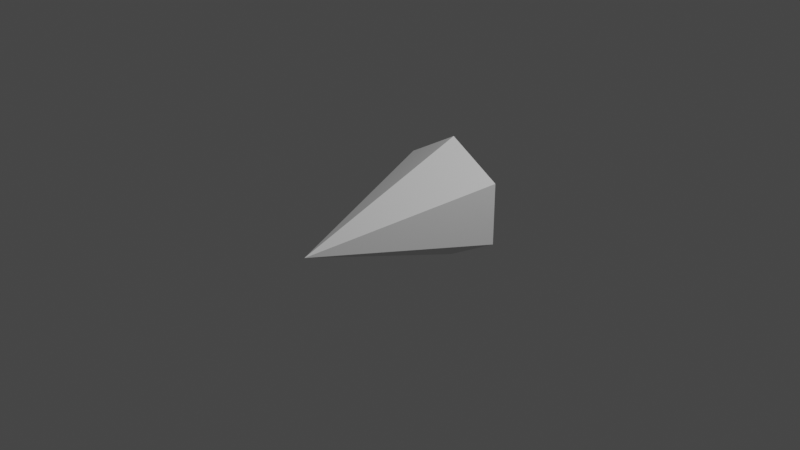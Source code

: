 # Source: Boid.blend  (saved by Blender 3.1.7; exported with 4.5.12 LTS)
import bpy
from mathutils import Matrix  # noqa: F401  (used for matrix-valued properties, if any)

bpy.ops.wm.read_factory_settings(use_empty=True)
scene = bpy.context.scene
scene.name = 'Scene'

# ---- collections
col_collection = bpy.data.collections.new('Collection'); scene.collection.children.link(col_collection)

# ---- world
world_world = bpy.data.worlds.new('World'); scene.world = world_world
world_world.use_nodes = True; world_world.node_tree.nodes.clear()
_N = world_world.node_tree.nodes; _L = world_world.node_tree.links
n0 = _N.new('ShaderNodeOutputWorld'); n0.name = 'World Output'; n0.location = (300, 300)
n1 = _N.new('ShaderNodeBackground'); n1.name = 'Background'; n1.location = (10, 300)
n1.inputs[0].default_value = (0.05088, 0.05088, 0.05088, 1.0)
_L.new(n1.outputs[0], n0.inputs[0])
n0.is_active_output = True
world_world.color = (0.05088, 0.05088, 0.05088)
world_world.use_sun_shadow = False
world_world.sun_shadow_jitter_overblur = 0.0

# ---- cameras
cam_camera = bpy.data.cameras.new('Camera')
cam_camera.clip_end = 100.0
cam_camera.ortho_scale = 7.314

# ---- lights
light_light = bpy.data.lights.new('Light', 'POINT')
light_light.transmission_factor = 0.0
light_light.energy = 1000.0
light_light.shadow_soft_size = 0.1
light_light.shadow_maximum_resolution = 0.006
light_light.use_absolute_resolution = True

# ---- meshes
me_cone_001 = bpy.data.meshes.new('Cone.001')
me_cone_001.from_pydata([(-6.219e-09, 0.687, -0.7701), (0.5949, 0.3435, -0.7701), (0.5949, -0.3435, -0.7701), (-6.628e-08, -0.687, -0.7701), (-0.5949, -0.3435, -0.7701), (-0.5949, 0.3435, -0.7701), (0.0, 0.0, 1.23)], [], [(0, 6, 1), (1, 6, 2), (2, 6, 3), (3, 6, 4), (0, 1, 2, 3, 4, 5), (4, 6, 5), (5, 6, 0)])
_uv = me_cone_001.uv_layers.new(name='UVMap')
_uv.uv.foreach_set('vector', [0.25, 0.49, 0.25, 0.25, 0.4578, 0.37, 0.4578, 0.37, 0.25, 0.25, 0.4578, 0.13, 0.4578, 0.13, 0.25, 0.25, 0.25, 0.01, 0.25, 0.01, 0.25, 0.25, 0.04215, 0.13, 0.75, 0.49, 0.9578, 0.37, 0.9578, 0.13, 0.75, 0.01, 0.5422, 0.13, 0.5422, 0.37, 0.04215, 0.13, 0.25, 0.25, 0.04215, 0.37, 0.04215, 0.37, 0.25, 0.25, 0.25, 0.49])
me_cone_001.use_remesh_fix_poles = True
me_cone_001.use_remesh_preserve_attributes = False
me_cone_001.update()

# ---- objects
ob_light = bpy.data.objects.new('Light', light_light)
ob_camera = bpy.data.objects.new('Camera', cam_camera)
ob_cone = bpy.data.objects.new('Cone', me_cone_001)

# ---- transforms, parenting, visibility, modifiers, constraints
ob_light.location = (4.076, 1.005, 5.904)
ob_light.rotation_euler = (0.6503, 0.05522, 1.866)
ob_light.lock_rotations_4d = False
ob_light.empty_display_type = 'ARROWS'
ob_light.color = (0.0, 0.0, 0.0, 0.0)
ob_light.lineart.crease_threshold = 0.0
ob_camera.location = (7.359, -6.926, 4.958)
ob_camera.rotation_euler = (1.109, 0.0, 0.8149)
ob_camera.lock_rotations_4d = False
ob_camera.empty_display_type = 'ARROWS'
ob_camera.color = (0.0, 0.0, 0.0, 0.0)
ob_camera.display_type = 'WIRE'
ob_camera.lineart.crease_threshold = 0.0
ob_cone.location = (0.0, 0.0, 0.0)
ob_cone.rotation_euler = (1.571, 0.0, 0.0)

# ---- collection membership
col_collection.objects.link(ob_light)
col_collection.objects.link(ob_camera)
col_collection.objects.link(ob_cone)

# ---- scene / render settings (as saved in the file)
scene.camera = ob_camera
scene.frame_start = 1; scene.frame_end = 250; scene.frame_set(1)
scene.render.engine = 'BLENDER_EEVEE_NEXT'
scene.cycles.sampling_pattern = 'TABULATED_SOBOL'
scene.cycles.use_light_tree = False
scene.view_settings.view_transform = 'Filmic'
bpy.context.view_layer.update()
